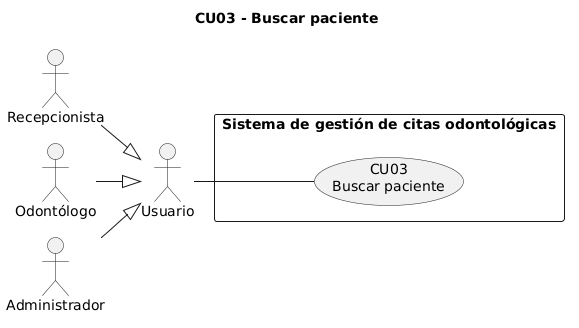

The diagram above was rendered by PlantUML. Its source (embedded in the PNG):
@startuml CU03_Buscar_paciente
!pragma layout smetana
title CU03 - Buscar paciente
left to right direction
skinparam packageStyle rectangle
actor "Usuario" as Usuario
actor "Recepcionista" as Recepcionista
actor "Odontólogo" as Odontologo
actor "Administrador" as Administrador
Recepcionista --|> Usuario
Odontologo --|> Usuario
Administrador --|> Usuario
rectangle "Sistema de gestión de citas odontológicas" {
  usecase "CU03\nBuscar paciente" as CU03
}
Usuario -- CU03
@enduml